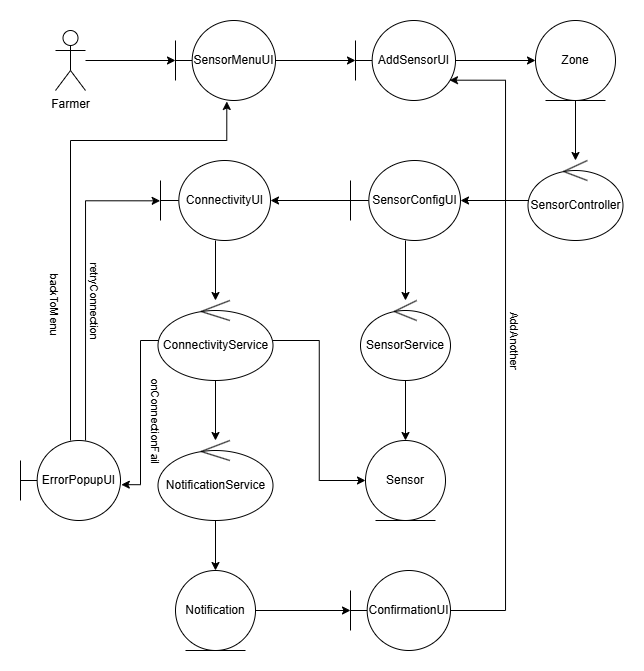

The diagram above was exported from draw.io. Its source (the exported page's mxGraphModel, read from the mxfile embedded in the PNG):
<mxGraphModel dx="1073" dy="630" grid="1" gridSize="10" guides="1" tooltips="1" connect="1" arrows="1" fold="1" page="1" pageScale="1" pageWidth="850" pageHeight="1100" math="0" shadow="0">
  <root>
    <mxCell id="0" />
    <mxCell id="1" parent="0" />
    <mxCell id="NkBebIZ9IhrtvSX1Q1mY-39" value="" style="edgeStyle=orthogonalEdgeStyle;rounded=0;orthogonalLoop=1;jettySize=auto;html=1;" edge="1" parent="1" source="NkBebIZ9IhrtvSX1Q1mY-1" target="NkBebIZ9IhrtvSX1Q1mY-2">
      <mxGeometry relative="1" as="geometry" />
    </mxCell>
    <mxCell id="NkBebIZ9IhrtvSX1Q1mY-1" value="Farmer" style="shape=umlActor;verticalLabelPosition=bottom;verticalAlign=top;html=1;outlineConnect=0;" vertex="1" parent="1">
      <mxGeometry x="40" y="520" width="30" height="60" as="geometry" />
    </mxCell>
    <mxCell id="NkBebIZ9IhrtvSX1Q1mY-4" value="" style="edgeStyle=orthogonalEdgeStyle;rounded=0;orthogonalLoop=1;jettySize=auto;html=1;" edge="1" parent="1" source="NkBebIZ9IhrtvSX1Q1mY-2" target="NkBebIZ9IhrtvSX1Q1mY-3">
      <mxGeometry relative="1" as="geometry" />
    </mxCell>
    <mxCell id="NkBebIZ9IhrtvSX1Q1mY-2" value="SensorMenuUI" style="shape=umlBoundary;whiteSpace=wrap;html=1;" vertex="1" parent="1">
      <mxGeometry x="160" y="510" width="100" height="80" as="geometry" />
    </mxCell>
    <mxCell id="NkBebIZ9IhrtvSX1Q1mY-29" value="" style="edgeStyle=orthogonalEdgeStyle;rounded=0;orthogonalLoop=1;jettySize=auto;html=1;" edge="1" parent="1" source="NkBebIZ9IhrtvSX1Q1mY-3" target="NkBebIZ9IhrtvSX1Q1mY-5">
      <mxGeometry relative="1" as="geometry" />
    </mxCell>
    <mxCell id="NkBebIZ9IhrtvSX1Q1mY-3" value="AddSensorUI" style="shape=umlBoundary;whiteSpace=wrap;html=1;" vertex="1" parent="1">
      <mxGeometry x="340" y="510" width="100" height="80" as="geometry" />
    </mxCell>
    <mxCell id="NkBebIZ9IhrtvSX1Q1mY-7" value="" style="edgeStyle=orthogonalEdgeStyle;rounded=0;orthogonalLoop=1;jettySize=auto;html=1;" edge="1" parent="1" source="NkBebIZ9IhrtvSX1Q1mY-5" target="NkBebIZ9IhrtvSX1Q1mY-6">
      <mxGeometry relative="1" as="geometry" />
    </mxCell>
    <mxCell id="NkBebIZ9IhrtvSX1Q1mY-5" value="Zone" style="ellipse;shape=umlEntity;whiteSpace=wrap;html=1;" vertex="1" parent="1">
      <mxGeometry x="520" y="510" width="80" height="80" as="geometry" />
    </mxCell>
    <mxCell id="NkBebIZ9IhrtvSX1Q1mY-9" value="" style="edgeStyle=orthogonalEdgeStyle;rounded=0;orthogonalLoop=1;jettySize=auto;html=1;" edge="1" parent="1" source="NkBebIZ9IhrtvSX1Q1mY-6" target="NkBebIZ9IhrtvSX1Q1mY-8">
      <mxGeometry relative="1" as="geometry" />
    </mxCell>
    <mxCell id="NkBebIZ9IhrtvSX1Q1mY-6" value="SensorController" style="ellipse;shape=umlControl;whiteSpace=wrap;html=1;" vertex="1" parent="1">
      <mxGeometry x="512.5" y="650" width="95" height="80" as="geometry" />
    </mxCell>
    <mxCell id="NkBebIZ9IhrtvSX1Q1mY-11" value="" style="edgeStyle=orthogonalEdgeStyle;rounded=0;orthogonalLoop=1;jettySize=auto;html=1;" edge="1" parent="1" source="NkBebIZ9IhrtvSX1Q1mY-8" target="NkBebIZ9IhrtvSX1Q1mY-10">
      <mxGeometry relative="1" as="geometry" />
    </mxCell>
    <mxCell id="NkBebIZ9IhrtvSX1Q1mY-14" value="" style="edgeStyle=orthogonalEdgeStyle;rounded=0;orthogonalLoop=1;jettySize=auto;html=1;" edge="1" parent="1" source="NkBebIZ9IhrtvSX1Q1mY-8" target="NkBebIZ9IhrtvSX1Q1mY-13">
      <mxGeometry relative="1" as="geometry" />
    </mxCell>
    <mxCell id="NkBebIZ9IhrtvSX1Q1mY-8" value="SensorConfigUI" style="shape=umlBoundary;whiteSpace=wrap;html=1;" vertex="1" parent="1">
      <mxGeometry x="335" y="650" width="110" height="80" as="geometry" />
    </mxCell>
    <mxCell id="NkBebIZ9IhrtvSX1Q1mY-17" value="" style="edgeStyle=orthogonalEdgeStyle;rounded=0;orthogonalLoop=1;jettySize=auto;html=1;" edge="1" parent="1" source="NkBebIZ9IhrtvSX1Q1mY-10" target="NkBebIZ9IhrtvSX1Q1mY-15">
      <mxGeometry relative="1" as="geometry" />
    </mxCell>
    <mxCell id="NkBebIZ9IhrtvSX1Q1mY-10" value="ConnectivityUI" style="shape=umlBoundary;whiteSpace=wrap;html=1;" vertex="1" parent="1">
      <mxGeometry x="145" y="650" width="110" height="80" as="geometry" />
    </mxCell>
    <mxCell id="NkBebIZ9IhrtvSX1Q1mY-19" value="" style="edgeStyle=orthogonalEdgeStyle;rounded=0;orthogonalLoop=1;jettySize=auto;html=1;" edge="1" parent="1" source="NkBebIZ9IhrtvSX1Q1mY-13" target="NkBebIZ9IhrtvSX1Q1mY-18">
      <mxGeometry relative="1" as="geometry" />
    </mxCell>
    <mxCell id="NkBebIZ9IhrtvSX1Q1mY-13" value="SensorService" style="ellipse;shape=umlControl;whiteSpace=wrap;html=1;" vertex="1" parent="1">
      <mxGeometry x="345" y="790" width="90" height="80" as="geometry" />
    </mxCell>
    <mxCell id="NkBebIZ9IhrtvSX1Q1mY-22" value="" style="edgeStyle=orthogonalEdgeStyle;rounded=0;orthogonalLoop=1;jettySize=auto;html=1;" edge="1" parent="1" source="NkBebIZ9IhrtvSX1Q1mY-15" target="NkBebIZ9IhrtvSX1Q1mY-21">
      <mxGeometry relative="1" as="geometry" />
    </mxCell>
    <mxCell id="NkBebIZ9IhrtvSX1Q1mY-37" style="edgeStyle=orthogonalEdgeStyle;rounded=0;orthogonalLoop=1;jettySize=auto;html=1;entryX=0;entryY=0.5;entryDx=0;entryDy=0;" edge="1" parent="1" source="NkBebIZ9IhrtvSX1Q1mY-15" target="NkBebIZ9IhrtvSX1Q1mY-18">
      <mxGeometry relative="1" as="geometry" />
    </mxCell>
    <mxCell id="NkBebIZ9IhrtvSX1Q1mY-15" value="ConnectivityService" style="ellipse;shape=umlControl;whiteSpace=wrap;html=1;" vertex="1" parent="1">
      <mxGeometry x="142.5" y="790" width="115" height="80" as="geometry" />
    </mxCell>
    <mxCell id="NkBebIZ9IhrtvSX1Q1mY-18" value="Sensor" style="ellipse;shape=umlEntity;whiteSpace=wrap;html=1;" vertex="1" parent="1">
      <mxGeometry x="350" y="930" width="80" height="80" as="geometry" />
    </mxCell>
    <mxCell id="NkBebIZ9IhrtvSX1Q1mY-31" value="" style="edgeStyle=orthogonalEdgeStyle;rounded=0;orthogonalLoop=1;jettySize=auto;html=1;" edge="1" parent="1" source="NkBebIZ9IhrtvSX1Q1mY-21" target="NkBebIZ9IhrtvSX1Q1mY-30">
      <mxGeometry relative="1" as="geometry" />
    </mxCell>
    <mxCell id="NkBebIZ9IhrtvSX1Q1mY-21" value="NotificationService" style="ellipse;shape=umlControl;whiteSpace=wrap;html=1;" vertex="1" parent="1">
      <mxGeometry x="142.5" y="930" width="115" height="80" as="geometry" />
    </mxCell>
    <mxCell id="NkBebIZ9IhrtvSX1Q1mY-23" value="ErrorPopupUI" style="shape=umlBoundary;whiteSpace=wrap;html=1;" vertex="1" parent="1">
      <mxGeometry x="5" y="930" width="100" height="80" as="geometry" />
    </mxCell>
    <mxCell id="NkBebIZ9IhrtvSX1Q1mY-25" style="edgeStyle=orthogonalEdgeStyle;rounded=0;orthogonalLoop=1;jettySize=auto;html=1;entryX=-0.003;entryY=0.504;entryDx=0;entryDy=0;entryPerimeter=0;" edge="1" parent="1" source="NkBebIZ9IhrtvSX1Q1mY-23" target="NkBebIZ9IhrtvSX1Q1mY-10">
      <mxGeometry relative="1" as="geometry">
        <Array as="points">
          <mxPoint x="70" y="690" />
        </Array>
      </mxGeometry>
    </mxCell>
    <mxCell id="NkBebIZ9IhrtvSX1Q1mY-27" value="retryConnection" style="edgeLabel;html=1;align=center;verticalAlign=middle;resizable=0;points=[];rotation=90;" vertex="1" connectable="0" parent="NkBebIZ9IhrtvSX1Q1mY-25">
      <mxGeometry x="-0.1315" y="3" relative="1" as="geometry">
        <mxPoint x="13" y="-3" as="offset" />
      </mxGeometry>
    </mxCell>
    <mxCell id="NkBebIZ9IhrtvSX1Q1mY-26" style="edgeStyle=orthogonalEdgeStyle;rounded=0;orthogonalLoop=1;jettySize=auto;html=1;entryX=0.513;entryY=1.012;entryDx=0;entryDy=0;entryPerimeter=0;" edge="1" parent="1" source="NkBebIZ9IhrtvSX1Q1mY-23" target="NkBebIZ9IhrtvSX1Q1mY-2">
      <mxGeometry relative="1" as="geometry">
        <Array as="points">
          <mxPoint x="55" y="630" />
          <mxPoint x="211" y="630" />
        </Array>
      </mxGeometry>
    </mxCell>
    <mxCell id="NkBebIZ9IhrtvSX1Q1mY-28" value="backToMenu" style="edgeLabel;html=1;align=center;verticalAlign=middle;resizable=0;points=[];rotation=90;" vertex="1" connectable="0" parent="NkBebIZ9IhrtvSX1Q1mY-26">
      <mxGeometry x="-0.4489" y="-1" relative="1" as="geometry">
        <mxPoint x="-16" as="offset" />
      </mxGeometry>
    </mxCell>
    <mxCell id="NkBebIZ9IhrtvSX1Q1mY-33" value="" style="edgeStyle=orthogonalEdgeStyle;rounded=0;orthogonalLoop=1;jettySize=auto;html=1;" edge="1" parent="1" source="NkBebIZ9IhrtvSX1Q1mY-30" target="NkBebIZ9IhrtvSX1Q1mY-32">
      <mxGeometry relative="1" as="geometry" />
    </mxCell>
    <mxCell id="NkBebIZ9IhrtvSX1Q1mY-30" value="Notification" style="ellipse;shape=umlEntity;whiteSpace=wrap;html=1;" vertex="1" parent="1">
      <mxGeometry x="160" y="1060" width="80" height="80" as="geometry" />
    </mxCell>
    <mxCell id="NkBebIZ9IhrtvSX1Q1mY-32" value="ConfirmationUI" style="shape=umlBoundary;whiteSpace=wrap;html=1;" vertex="1" parent="1">
      <mxGeometry x="335" y="1060" width="100" height="80" as="geometry" />
    </mxCell>
    <mxCell id="NkBebIZ9IhrtvSX1Q1mY-34" style="edgeStyle=orthogonalEdgeStyle;rounded=0;orthogonalLoop=1;jettySize=auto;html=1;entryX=0.94;entryY=0.746;entryDx=0;entryDy=0;entryPerimeter=0;" edge="1" parent="1" source="NkBebIZ9IhrtvSX1Q1mY-32" target="NkBebIZ9IhrtvSX1Q1mY-3">
      <mxGeometry relative="1" as="geometry">
        <Array as="points">
          <mxPoint x="490" y="1100" />
          <mxPoint x="490" y="570" />
        </Array>
      </mxGeometry>
    </mxCell>
    <mxCell id="NkBebIZ9IhrtvSX1Q1mY-36" value="AddAnother" style="edgeLabel;html=1;align=center;verticalAlign=middle;resizable=0;points=[];rotation=90;" vertex="1" connectable="0" parent="NkBebIZ9IhrtvSX1Q1mY-34">
      <mxGeometry x="0.0551" y="-1" relative="1" as="geometry">
        <mxPoint x="9" y="13" as="offset" />
      </mxGeometry>
    </mxCell>
    <mxCell id="NkBebIZ9IhrtvSX1Q1mY-38" style="edgeStyle=orthogonalEdgeStyle;rounded=0;orthogonalLoop=1;jettySize=auto;html=1;entryX=1.008;entryY=0.552;entryDx=0;entryDy=0;entryPerimeter=0;" edge="1" parent="1" source="NkBebIZ9IhrtvSX1Q1mY-15" target="NkBebIZ9IhrtvSX1Q1mY-23">
      <mxGeometry relative="1" as="geometry">
        <Array as="points">
          <mxPoint x="125" y="830" />
          <mxPoint x="125" y="974" />
        </Array>
      </mxGeometry>
    </mxCell>
    <mxCell id="NkBebIZ9IhrtvSX1Q1mY-40" value="onConnectionFail" style="edgeLabel;html=1;align=center;verticalAlign=middle;resizable=0;points=[];rotation=90;" vertex="1" connectable="0" parent="NkBebIZ9IhrtvSX1Q1mY-38">
      <mxGeometry x="-0.1176" y="6" relative="1" as="geometry">
        <mxPoint x="9" y="18" as="offset" />
      </mxGeometry>
    </mxCell>
  </root>
</mxGraphModel>